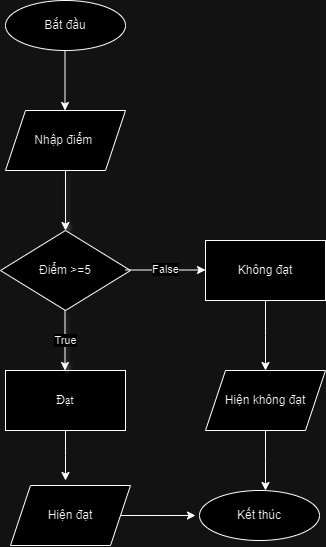

The diagram above was exported from draw.io. Its source (the exported page's mxGraphModel, read from the mxfile embedded in the PNG):
<mxGraphModel dx="1324" dy="1915" grid="1" gridSize="10" guides="1" tooltips="1" connect="1" arrows="1" fold="1" page="1" pageScale="1" pageWidth="827" pageHeight="1169" math="0" shadow="0">
  <root>
    <mxCell id="WIyWlLk6GJQsqaUBKTNV-0" />
    <mxCell id="WIyWlLk6GJQsqaUBKTNV-1" parent="WIyWlLk6GJQsqaUBKTNV-0" />
    <mxCell id="BpahEUEdp8lBPaq2XYLI-0" value="Bắt đầu" style="ellipse;whiteSpace=wrap;html=1;fontFamily=Helvetica;" vertex="1" parent="WIyWlLk6GJQsqaUBKTNV-1">
      <mxGeometry x="160" y="-150" width="120" height="50" as="geometry" />
    </mxCell>
    <mxCell id="BpahEUEdp8lBPaq2XYLI-16" style="edgeStyle=orthogonalEdgeStyle;rounded=0;orthogonalLoop=1;jettySize=auto;html=1;exitX=0.5;exitY=1;exitDx=0;exitDy=0;" edge="1" parent="WIyWlLk6GJQsqaUBKTNV-1" source="BpahEUEdp8lBPaq2XYLI-3">
      <mxGeometry relative="1" as="geometry">
        <mxPoint x="220" y="330" as="targetPoint" />
      </mxGeometry>
    </mxCell>
    <mxCell id="BpahEUEdp8lBPaq2XYLI-3" value="Đạt" style="rounded=0;whiteSpace=wrap;html=1;fontFamily=Times New Roman;" vertex="1" parent="WIyWlLk6GJQsqaUBKTNV-1">
      <mxGeometry x="160" y="220" width="120" height="60" as="geometry" />
    </mxCell>
    <mxCell id="BpahEUEdp8lBPaq2XYLI-4" value="Nhập điểm&amp;nbsp;" style="shape=parallelogram;perimeter=parallelogramPerimeter;whiteSpace=wrap;html=1;fixedSize=1;fontFamily=Helvetica;" vertex="1" parent="WIyWlLk6GJQsqaUBKTNV-1">
      <mxGeometry x="160" y="-40" width="120" height="60" as="geometry" />
    </mxCell>
    <mxCell id="BpahEUEdp8lBPaq2XYLI-5" value="" style="endArrow=classic;html=1;rounded=0;" edge="1" parent="WIyWlLk6GJQsqaUBKTNV-1">
      <mxGeometry width="50" height="50" relative="1" as="geometry">
        <mxPoint x="219.5" y="-100" as="sourcePoint" />
        <mxPoint x="219.5" y="-40" as="targetPoint" />
      </mxGeometry>
    </mxCell>
    <mxCell id="BpahEUEdp8lBPaq2XYLI-6" value="" style="endArrow=classic;html=1;rounded=0;shadow=1;" edge="1" parent="WIyWlLk6GJQsqaUBKTNV-1">
      <mxGeometry width="50" height="50" relative="1" as="geometry">
        <mxPoint x="220" y="20" as="sourcePoint" />
        <mxPoint x="220" y="80" as="targetPoint" />
      </mxGeometry>
    </mxCell>
    <mxCell id="BpahEUEdp8lBPaq2XYLI-7" value="Điểm &amp;gt;=5" style="rhombus;whiteSpace=wrap;html=1;" vertex="1" parent="WIyWlLk6GJQsqaUBKTNV-1">
      <mxGeometry x="155" y="80" width="130" height="80" as="geometry" />
    </mxCell>
    <mxCell id="BpahEUEdp8lBPaq2XYLI-8" value="False" style="endArrow=classic;html=1;rounded=0;" edge="1" parent="WIyWlLk6GJQsqaUBKTNV-1">
      <mxGeometry width="50" height="50" relative="1" as="geometry">
        <mxPoint x="280" y="119.5" as="sourcePoint" />
        <mxPoint x="360" y="119.5" as="targetPoint" />
      </mxGeometry>
    </mxCell>
    <mxCell id="BpahEUEdp8lBPaq2XYLI-10" value="True" style="endArrow=classic;html=1;rounded=0;shadow=1;" edge="1" parent="WIyWlLk6GJQsqaUBKTNV-1">
      <mxGeometry width="50" height="50" relative="1" as="geometry">
        <mxPoint x="219.5" y="160" as="sourcePoint" />
        <mxPoint x="219.5" y="220" as="targetPoint" />
      </mxGeometry>
    </mxCell>
    <mxCell id="BpahEUEdp8lBPaq2XYLI-17" style="edgeStyle=orthogonalEdgeStyle;rounded=0;orthogonalLoop=1;jettySize=auto;html=1;exitX=0.5;exitY=1;exitDx=0;exitDy=0;" edge="1" parent="WIyWlLk6GJQsqaUBKTNV-1" source="BpahEUEdp8lBPaq2XYLI-12">
      <mxGeometry relative="1" as="geometry">
        <mxPoint x="420" y="220" as="targetPoint" />
      </mxGeometry>
    </mxCell>
    <mxCell id="BpahEUEdp8lBPaq2XYLI-12" value="Không đạt" style="rounded=0;whiteSpace=wrap;html=1;" vertex="1" parent="WIyWlLk6GJQsqaUBKTNV-1">
      <mxGeometry x="360" y="90" width="120" height="60" as="geometry" />
    </mxCell>
    <mxCell id="BpahEUEdp8lBPaq2XYLI-20" style="edgeStyle=orthogonalEdgeStyle;rounded=0;orthogonalLoop=1;jettySize=auto;html=1;exitX=1;exitY=0.5;exitDx=0;exitDy=0;" edge="1" parent="WIyWlLk6GJQsqaUBKTNV-1" source="BpahEUEdp8lBPaq2XYLI-13">
      <mxGeometry relative="1" as="geometry">
        <mxPoint x="350" y="365" as="targetPoint" />
      </mxGeometry>
    </mxCell>
    <mxCell id="BpahEUEdp8lBPaq2XYLI-13" value="Hiện đạt" style="shape=parallelogram;perimeter=parallelogramPerimeter;whiteSpace=wrap;html=1;fixedSize=1;" vertex="1" parent="WIyWlLk6GJQsqaUBKTNV-1">
      <mxGeometry x="165" y="335" width="120" height="60" as="geometry" />
    </mxCell>
    <mxCell id="BpahEUEdp8lBPaq2XYLI-15" value="Kết thúc" style="ellipse;whiteSpace=wrap;html=1;" vertex="1" parent="WIyWlLk6GJQsqaUBKTNV-1">
      <mxGeometry x="354" y="340" width="120" height="50" as="geometry" />
    </mxCell>
    <mxCell id="BpahEUEdp8lBPaq2XYLI-21" value="Hiện không đạt" style="shape=parallelogram;perimeter=parallelogramPerimeter;whiteSpace=wrap;html=1;fixedSize=1;" vertex="1" parent="WIyWlLk6GJQsqaUBKTNV-1">
      <mxGeometry x="360" y="220" width="120" height="60" as="geometry" />
    </mxCell>
    <mxCell id="BpahEUEdp8lBPaq2XYLI-22" style="edgeStyle=orthogonalEdgeStyle;rounded=0;orthogonalLoop=1;jettySize=auto;html=1;exitX=0.5;exitY=1;exitDx=0;exitDy=0;" edge="1" parent="WIyWlLk6GJQsqaUBKTNV-1" source="BpahEUEdp8lBPaq2XYLI-21">
      <mxGeometry relative="1" as="geometry">
        <mxPoint x="420" y="340" as="targetPoint" />
      </mxGeometry>
    </mxCell>
  </root>
</mxGraphModel>